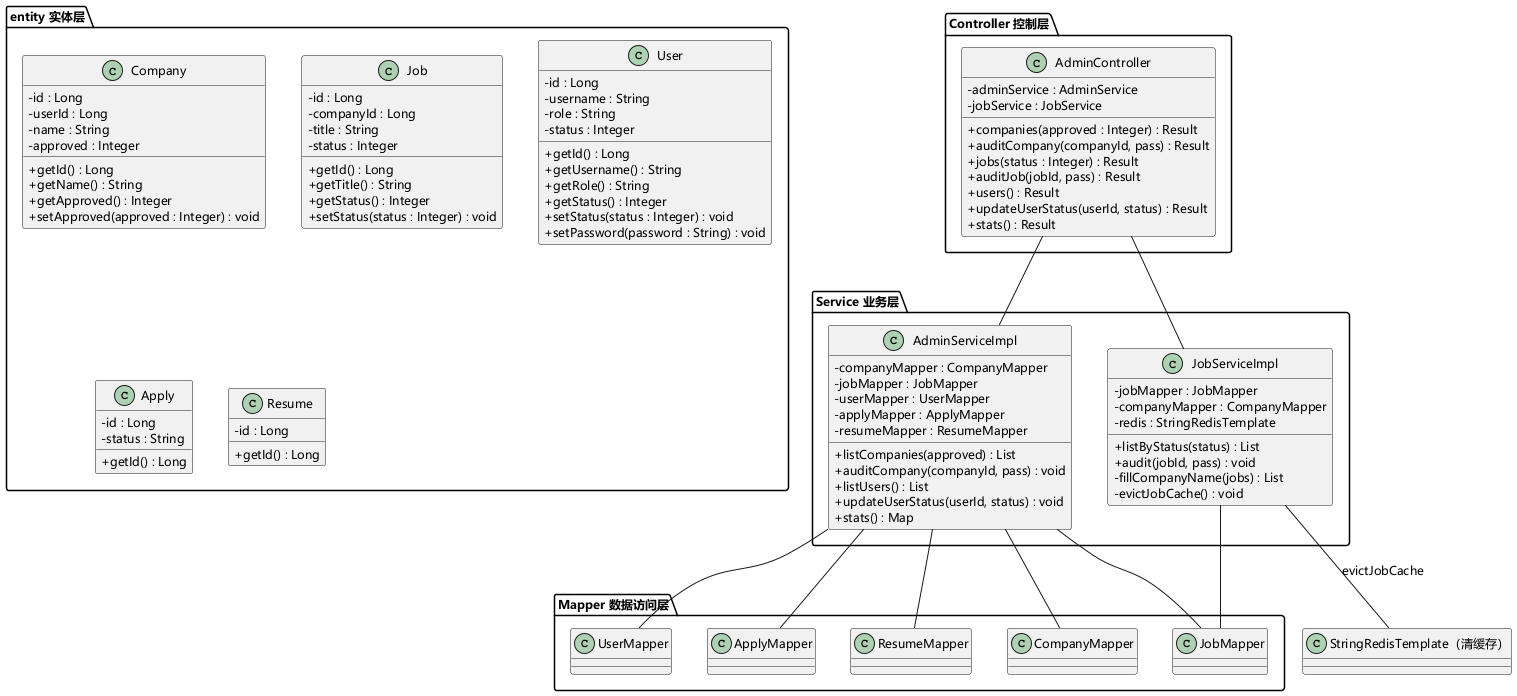

The diagram above was rendered by PlantUML. Its source (embedded in the PNG):
@startuml 李嘉文-管理端设计类图
skinparam defaultFontName "Microsoft YaHei"
skinparam classAttributeIconSize 0
skinparam defaultFontSize 12
skinparam defaultFontSize 12

package "Controller 控制层" {
  class AdminController {
    -adminService : AdminService
    -jobService : JobService
    +companies(approved : Integer) : Result
    +auditCompany(companyId, pass) : Result
    +jobs(status : Integer) : Result
    +auditJob(jobId, pass) : Result
    +users() : Result
    +updateUserStatus(userId, status) : Result
    +stats() : Result
  }
}

package "Service 业务层" {
  class AdminServiceImpl {
    -companyMapper : CompanyMapper
    -jobMapper : JobMapper
    -userMapper : UserMapper
    -applyMapper : ApplyMapper
    -resumeMapper : ResumeMapper
    +listCompanies(approved) : List
    +auditCompany(companyId, pass) : void
    +listUsers() : List
    +updateUserStatus(userId, status) : void
    +stats() : Map
  }
  class JobServiceImpl {
    -jobMapper : JobMapper
    -companyMapper : CompanyMapper
    -redis : StringRedisTemplate
    +listByStatus(status) : List
    +audit(jobId, pass) : void
    -fillCompanyName(jobs) : List
    -evictJobCache() : void
  }
}

package "Mapper 数据访问层" {
  class CompanyMapper
  class JobMapper
  class UserMapper
  class ApplyMapper
  class ResumeMapper
}

package "entity 实体层" {
  class Company {
    -id : Long
    -userId : Long
    -name : String
    -approved : Integer
    +getId() : Long
    +getName() : String
    +getApproved() : Integer
    +setApproved(approved : Integer) : void
  }
  class Job {
    -id : Long
    -companyId : Long
    -title : String
    -status : Integer
    +getId() : Long
    +getTitle() : String
    +getStatus() : Integer
    +setStatus(status : Integer) : void
  }
  class User {
    -id : Long
    -username : String
    -role : String
    -status : Integer
    +getId() : Long
    +getUsername() : String
    +getRole() : String
    +getStatus() : Integer
    +setStatus(status : Integer) : void
    +setPassword(password : String) : void
  }
  class Apply {
    -id : Long
    -status : String
    +getId() : Long
  }
  class Resume {
    -id : Long
    +getId() : Long
  }
}

class "StringRedisTemplate（清缓存）" as redis

AdminController -- AdminServiceImpl
AdminController -- JobServiceImpl

AdminServiceImpl -- CompanyMapper
AdminServiceImpl -- JobMapper
AdminServiceImpl -- UserMapper
AdminServiceImpl -- ApplyMapper
AdminServiceImpl -- ResumeMapper
JobServiceImpl -- JobMapper
JobServiceImpl -- redis : evictJobCache
@enduml